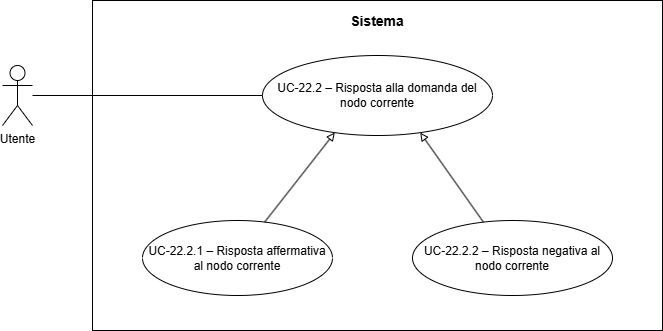

The diagram above was exported from draw.io. Its source (the exported page's mxGraphModel, read from the mxfile embedded in the PNG):
<mxGraphModel dx="1414" dy="751" grid="1" gridSize="10" guides="1" tooltips="1" connect="1" arrows="1" fold="1" page="1" pageScale="1" pageWidth="850" pageHeight="1100" math="0" shadow="0">
  <root>
    <mxCell id="0" />
    <mxCell id="1" parent="0" />
    <mxCell id="02ORLNQtjuoPeOjg6Wu--1" parent="1" style="rounded=0;whiteSpace=wrap;html=1;fillColor=none;strokeColor=#000000;strokeWidth=1;align=center;verticalAlign=top;fontSize=14;spacingTop=6;fontStyle=0;" value="&lt;b&gt;Sistema&lt;/b&gt;" vertex="1">
      <mxGeometry height="330" width="570" x="160" y="40" as="geometry" />
    </mxCell>
    <mxCell id="02ORLNQtjuoPeOjg6Wu--2" parent="1" style="shape=umlActor;verticalLabelPosition=bottom;verticalAlign=top;html=1;outlineConnect=0;" value="Utente" vertex="1">
      <mxGeometry height="60" width="30" x="70" y="105" as="geometry" />
    </mxCell>
    <mxCell id="02ORLNQtjuoPeOjg6Wu--3" parent="1" style="ellipse;whiteSpace=wrap;html=1;fillColor=#ffffff;strokeColor=#000000;strokeWidth=1;fontSize=12;" value="UC-22.2 – Risposta alla domanda del nodo corrente" vertex="1">
      <mxGeometry height="80" width="230" x="330" y="95" as="geometry" />
    </mxCell>
    <mxCell id="02ORLNQtjuoPeOjg6Wu--4" parent="1" style="ellipse;whiteSpace=wrap;html=1;fillColor=#ffffff;strokeColor=#000000;strokeWidth=1;fontSize=12;" value="UC-22.2.1 – Risposta affermativa al nodo corrente" vertex="1">
      <mxGeometry height="75" width="190" x="210" y="260" as="geometry" />
    </mxCell>
    <mxCell id="02ORLNQtjuoPeOjg6Wu--5" parent="1" style="ellipse;whiteSpace=wrap;html=1;fillColor=#ffffff;strokeColor=#000000;strokeWidth=1;fontSize=12;" value="UC-22.2.2 – Risposta negativa al nodo corrente" vertex="1">
      <mxGeometry height="75" width="200" x="480" y="260" as="geometry" />
    </mxCell>
    <mxCell id="02ORLNQtjuoPeOjg6Wu--6" edge="1" parent="1" source="02ORLNQtjuoPeOjg6Wu--2" style="endArrow=none;html=1;strokeColor=#000000;strokeWidth=1;entryX=0;entryY=0.5;entryDx=0;entryDy=0;" target="02ORLNQtjuoPeOjg6Wu--3" value="">
      <mxGeometry relative="1" as="geometry">
        <mxPoint x="100" y="160" as="sourcePoint" />
      </mxGeometry>
    </mxCell>
    <mxCell id="02ORLNQtjuoPeOjg6Wu--7" edge="1" parent="1" source="02ORLNQtjuoPeOjg6Wu--4" style="endArrow=block;endFill=0;html=1;strokeColor=#000000;strokeWidth=1;exitX=0.65;exitY=0;exitDx=0;exitDy=0;entryX=0.3;entryY=1;entryDx=0;entryDy=0;" target="02ORLNQtjuoPeOjg6Wu--3" value="">
      <mxGeometry relative="1" as="geometry" />
    </mxCell>
    <mxCell id="02ORLNQtjuoPeOjg6Wu--8" edge="1" parent="1" source="02ORLNQtjuoPeOjg6Wu--5" style="endArrow=block;endFill=0;html=1;strokeColor=#000000;strokeWidth=1;exitX=0.35;exitY=0;exitDx=0;exitDy=0;entryX=0.7;entryY=1;entryDx=0;entryDy=0;" target="02ORLNQtjuoPeOjg6Wu--3" value="">
      <mxGeometry relative="1" as="geometry" />
    </mxCell>
  </root>
</mxGraphModel>